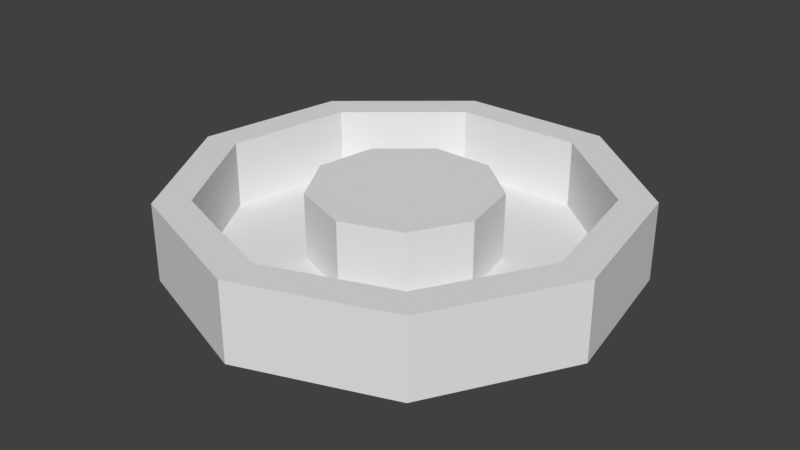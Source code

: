 # Source: AtlantisEntranceStatue.blend  (saved by Blender 2.77.0; exported with 4.5.12 LTS)
import bpy
from mathutils import Matrix  # noqa: F401  (used for matrix-valued properties, if any)

bpy.ops.wm.read_factory_settings(use_empty=True)
scene = bpy.context.scene
scene.name = 'Scene'

# ---- collections
col_collection_1 = bpy.data.collections.new('Collection 1'); scene.collection.children.link(col_collection_1)

# ---- world
world_world = bpy.data.worlds.new('World'); scene.world = world_world
world_world.color = (0.05088, 0.05088, 0.05088)
world_world.use_sun_shadow = False
world_world.sun_shadow_jitter_overblur = 0.0
world_world.cycles.sampling_method = 'MANUAL'

# ---- meshes
me_cylinder_011 = bpy.data.meshes.new('Cylinder.011')
me_cylinder_011.from_pydata([(0.0, 1.0, -1.0), (0.0, 1.0, 1.0), (0.6428, 0.766, -1.0), (0.6428, 0.766, 1.0), (0.9848, 0.1736, -1.0), (0.9848, 0.1736, 1.0), (0.866, -0.5, -1.0), (0.866, -0.5, 1.0), (0.342, -0.9397, -1.0), (0.342, -0.9397, 1.0), (-0.342, -0.9397, -1.0), (-0.342, -0.9397, 1.0), (-0.866, -0.5, -1.0), (-0.866, -0.5, 1.0), (-0.9848, 0.1736, -1.0), (-0.9848, 0.1736, 1.0), (-0.6428, 0.766, -1.0), (-0.6428, 0.766, 1.0), (-9.186e-09, 0.8459, 1.0), (0.5437, 0.648, 1.0), (0.833, 0.1469, 1.0), (0.7326, -0.4229, 1.0), (0.2893, -0.7949, 1.0), (-0.2893, -0.7949, 1.0), (-0.7326, -0.4229, 1.0), (-0.833, 0.1469, 1.0), (-0.5437, 0.648, 1.0), (-9.186e-09, 0.8459, -0.7474), (0.5437, 0.648, -0.7474), (0.833, 0.1469, -0.7474), (0.7326, -0.4229, -0.7474), (0.2893, -0.7949, -0.7474), (-0.2893, -0.7949, -0.7474), (-0.7326, -0.4229, -0.7474), (-0.833, 0.1469, -0.7474), (-0.5437, 0.648, -0.7474), (-4.224e-08, 0.4067, -0.7474), (0.2614, 0.3116, -0.7474), (0.4005, 0.07063, -0.7474), (0.3522, -0.2034, -0.7474), (0.1391, -0.3822, -0.7474), (-0.1391, -0.3822, -0.7474), (-0.3522, -0.2034, -0.7474), (-0.4005, 0.07063, -0.7474), (-0.2614, 0.3116, -0.7474), (-4.224e-08, 0.4067, 0.9564), (0.2614, 0.3116, 0.9564), (0.4005, 0.07063, 0.9564), (0.3522, -0.2034, 0.9564), (0.1391, -0.3822, 0.9564), (-0.1391, -0.3822, 0.9564), (-0.3522, -0.2034, 0.9564), (-0.4005, 0.07063, 0.9564), (-0.2614, 0.3116, 0.9564)], [], [(0, 1, 3, 2), (2, 3, 5, 4), (4, 5, 7, 6), (6, 7, 9, 8), (8, 9, 11, 10), (10, 11, 13, 12), (12, 13, 15, 14), (14, 15, 17, 16), (16, 17, 1, 0), (0, 2, 4, 6, 8, 10, 12, 14, 16), (5, 3, 19, 20), (1, 17, 26, 18), (17, 15, 25, 26), (15, 13, 24, 25), (13, 11, 23, 24), (11, 9, 22, 23), (9, 7, 21, 22), (3, 1, 18, 19), (7, 5, 20, 21), (21, 20, 29, 30), (25, 24, 33, 34), (22, 21, 30, 31), (19, 18, 27, 28), (26, 25, 34, 35), (23, 22, 31, 32), (20, 19, 28, 29), (18, 26, 35, 27), (24, 23, 32, 33), (29, 28, 37, 38), (27, 35, 44, 36), (33, 32, 41, 42), (30, 29, 38, 39), (34, 33, 42, 43), (31, 30, 39, 40), (28, 27, 36, 37), (35, 34, 43, 44), (32, 31, 40, 41), (37, 36, 45, 46), (44, 43, 52, 53), (41, 40, 49, 50), (38, 37, 46, 47), (36, 44, 53, 45), (42, 41, 50, 51), (39, 38, 47, 48), (43, 42, 51, 52), (40, 39, 48, 49), (46, 45, 53, 52, 51, 50, 49, 48, 47)])
me_cylinder_011.use_remesh_preserve_volume = False
me_cylinder_011.use_remesh_preserve_attributes = False
me_cylinder_011.use_mirror_vertex_groups = False
me_cylinder_011.update()

# ---- objects
ob_cylinder = bpy.data.objects.new('Cylinder', me_cylinder_011)

# ---- transforms, parenting, visibility, modifiers, constraints
ob_cylinder.location = (-0.004077, -0.07526, 0.2568)
ob_cylinder.rotation_euler = (0.0, -0.0, 3.142)
ob_cylinder.scale = (1.649, 1.649, 0.2836)
ob_cylinder.lineart.crease_threshold = 0.0

# ---- collection membership
col_collection_1.objects.link(ob_cylinder)

# ---- scene / render settings (as saved in the file)
scene.frame_start = 1; scene.frame_end = 250; scene.frame_set(1)
scene.render.engine = 'BLENDER_EEVEE_NEXT'
scene.render.resolution_percentage = 50
scene.render.dither_intensity = 0.0
scene.cycles.use_denoising = False
scene.cycles.samples = 128
scene.cycles.sampling_pattern = 'TABULATED_SOBOL'
scene.cycles.light_sampling_threshold = 0.0
scene.cycles.use_adaptive_sampling = False
scene.cycles.use_light_tree = False
scene.cycles.blur_glossy = 0.0
scene.cycles.sample_clamp_indirect = 0.0
scene.view_settings.view_transform = 'Standard'
bpy.context.view_layer.update()

# ---- added for rendering (the .blend has no active camera and no usable light): camera, sun
cam_auto = bpy.data.cameras.new('AutoCamera')
cam_auto.lens = 50.0
cam_auto.sensor_width = 36.0
cam_auto.clip_end = 1000.0
ob_auto_camera = bpy.data.objects.new('AutoCamera', cam_auto)
scene.collection.objects.link(ob_auto_camera)
ob_auto_camera.location = (4.24567, -5.22467, 3.65656)
ob_auto_camera.rotation_euler = (1.09748, -7.21219e-08, 0.694738)
scene.camera = ob_auto_camera
light_auto_sun = bpy.data.lights.new('AutoSun', 'SUN')
light_auto_sun.energy = 3.0
light_auto_sun.angle = 0.0523599
ob_auto_sun = bpy.data.objects.new('AutoSun', light_auto_sun)
scene.collection.objects.link(ob_auto_sun)
ob_auto_sun.rotation_euler = (0.872665, 0.174533, 0.523599)
bpy.context.view_layer.update()
